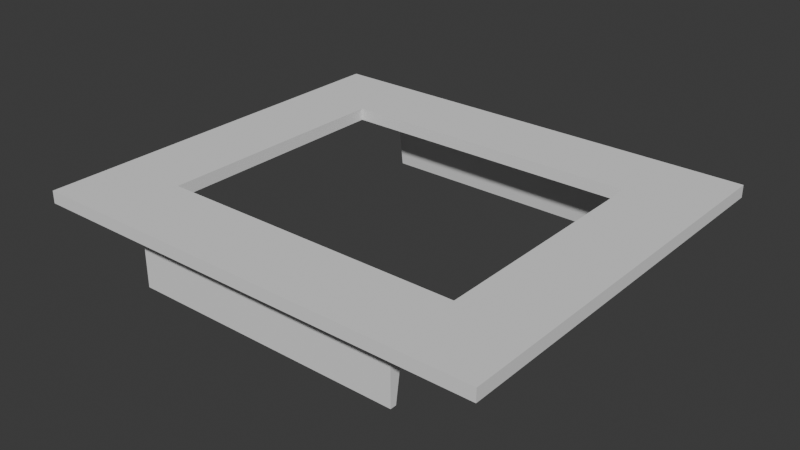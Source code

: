 # Source: door3.blend  (saved by Blender 4.4.32; exported with 4.5.12 LTS)
import bpy
from mathutils import Matrix  # noqa: F401  (used for matrix-valued properties, if any)

bpy.ops.wm.read_factory_settings(use_empty=True)
scene = bpy.context.scene
scene.name = 'Scene'

# ---- collections
col_collection = bpy.data.collections.new('Collection'); scene.collection.children.link(col_collection)

# ---- world
world_world = bpy.data.worlds.new('World'); scene.world = world_world
world_world.use_nodes = True; world_world.node_tree.nodes.clear()
_N = world_world.node_tree.nodes; _L = world_world.node_tree.links
n0 = _N.new('ShaderNodeOutputWorld'); n0.name = 'World Output'; n0.location = (300, 300)
n1 = _N.new('ShaderNodeBackground'); n1.name = 'Background'; n1.location = (10, 300)
n1.inputs[0].default_value = (0.05088, 0.05088, 0.05088, 1.0)
_L.new(n1.outputs[0], n0.inputs[0])
n0.is_active_output = True
world_world.color = (0.05088, 0.05088, 0.05088)
world_world.sun_shadow_jitter_overblur = 0.0

# ---- meshes
me_plane = bpy.data.meshes.new('Plane')
me_plane.from_pydata([(0.0, 130.0, 0.0), (150.0, 130.0, 0.0), (0.0, 0.0, 0.0), (150.0, 0.0, 0.0), (150.0, 130.0, 0.0), (25.0, 25.0, 0.0), (25.0, 105.0, 0.0), (125.0, 105.0, 0.0), (125.0, 25.0, 0.0), (0.0, 0.0, 0.0), (25.0, 25.0, 0.0), (25.0, 105.0, 0.0), (125.0, 105.0, 0.0), (125.0, 25.0, 0.0), (0.0, 0.0, 0.0), (0.0, 130.0, 0.0), (150.0, 130.0, 0.0), (150.0, 0.0, 0.0), (0.0, 0.0, 0.0), (25.0, 25.0, 4.0), (25.0, 105.0, 4.0), (125.0, 105.0, 4.0), (125.0, 25.0, 4.0), (0.0, 0.0, 4.0), (0.0, 130.0, 4.0), (150.0, 130.0, 4.0), (150.0, 0.0, 4.0), (0.0, 0.0, 2.0)], [], [(6, 0, 2, 5), (7, 1, 0, 6), (8, 3, 1, 7), (5, 2, 3, 8), (14, 18, 27, 23), (15, 16, 25, 24), (12, 11, 20, 21), (14, 15, 24, 23), (6, 5, 10, 11), (3, 2, 14, 17), (2, 0, 15, 14), (7, 6, 11, 12), (0, 1, 16, 15), (2, 9, 18, 14), (8, 7, 12, 13), (1, 3, 17, 16), (5, 8, 13, 10), (20, 19, 23, 24), (21, 20, 24, 25), (22, 21, 25, 26), (19, 22, 26, 23), (13, 12, 21, 22), (16, 17, 26, 25), (10, 13, 22, 19), (11, 10, 19, 20), (17, 14, 23, 26)])
_uv = me_plane.uv_layers.new(name='UVMap')
_uv.uv.foreach_set('vector', [0.08389, 0.0968, 0.0, 0.0, 0.0, 1.0, 0.08389, 0.9032, 0.9161, 0.0968, 1.0, 0.0, 0.0, 0.0, 0.08389, 0.0968, 0.9161, 0.9032, 1.0, 1.0, 1.0, 0.0, 0.9161, 0.0968, 0.08389, 0.9032, 0.0, 1.0, 1.0, 1.0, 0.9161, 0.9032, 0.0, 0.0, 0.0, 0.0, 0.0, 0.0, 0.0, 0.0, 0.0, 0.0, 1.0, 0.0, 1.0, 0.0, 0.0, 0.0, 0.9161, 0.0968, 0.08389, 0.0968, 0.08389, 0.0968, 0.9161, 0.0968, 0.0, 1.0, 0.0, 0.0, 0.0, 0.0, 0.0, 1.0, 0.08389, 0.0968, 0.08389, 0.9032, 0.08389, 0.9032, 0.08389, 0.0968, 1.0, 1.0, 0.0, 1.0, 0.0, 1.0, 1.0, 1.0, 0.0, 1.0, 0.0, 0.0, 0.0, 0.0, 0.0, 1.0, 0.9161, 0.0968, 0.08389, 0.0968, 0.08389, 0.0968, 0.9161, 0.0968, 0.0, 0.0, 1.0, 0.0, 1.0, 0.0, 0.0, 0.0, 0.0, 0.0, 0.0, 0.0, 0.0, 0.0, 0.0, 0.0, 0.9161, 0.9032, 0.9161, 0.0968, 0.9161, 0.0968, 0.9161, 0.9032, 1.0, 0.0, 1.0, 1.0, 1.0, 1.0, 1.0, 0.0, 0.08389, 0.9032, 0.9161, 0.9032, 0.9161, 0.9032, 0.08389, 0.9032, 0.08389, 0.0968, 0.08389, 0.9032, 0.0, 1.0, 0.0, 0.0, 0.9161, 0.0968, 0.08389, 0.0968, 0.0, 0.0, 1.0, 0.0, 0.9161, 0.9032, 0.9161, 0.0968, 1.0, 0.0, 1.0, 1.0, 0.08389, 0.9032, 0.9161, 0.9032, 1.0, 1.0, 0.0, 1.0, 0.9161, 0.9032, 0.9161, 0.0968, 0.9161, 0.0968, 0.9161, 0.9032, 1.0, 0.0, 1.0, 1.0, 1.0, 1.0, 1.0, 0.0, 0.08389, 0.9032, 0.9161, 0.9032, 0.9161, 0.9032, 0.08389, 0.9032, 0.08389, 0.0968, 0.08389, 0.9032, 0.08389, 0.9032, 0.08389, 0.0968, 1.0, 1.0, 0.0, 1.0, 0.0, 1.0, 1.0, 1.0])
me_plane.update()
me_plane_003 = bpy.data.meshes.new('Plane.003')
me_plane_003.from_pydata([(19.6, -21.79, 0.0), (-70.4, -21.79, 0.0), (20.1, -26.79, 0.0), (-69.9, -26.79, 0.0), (19.6, -23.79, -20.0), (19.6, -21.79, -20.0), (-70.4, -21.79, -20.0), (-70.4, -23.79, -20.0)], [], [(0, 2, 3, 1), (5, 6, 7, 4), (3, 2, 4, 7), (0, 1, 6, 5), (1, 3, 7, 6), (2, 0, 5, 4)])
_uv = me_plane_003.uv_layers.new(name='UVMap')
_uv.uv.foreach_set('vector', [0.0, 0.0, 0.0, 1.0, 1.0, 1.0, 1.0, 0.0, 0.0, 0.0, 1.0, 0.0, 1.0, 1.0, 0.0, 1.0, 1.0, 1.0, 0.0, 1.0, 0.0, 1.0, 1.0, 1.0, 0.0, 0.0, 1.0, 0.0, 1.0, 0.0, 0.0, 0.0, 1.0, 0.0, 1.0, 1.0, 1.0, 1.0, 1.0, 0.0, 0.0, 1.0, 0.0, 0.0, 0.0, 0.0, 0.0, 1.0])
me_plane_003.update()
me_plane_002 = bpy.data.meshes.new('Plane.002')
me_plane_002.from_pydata([(19.6, -22.37, 0.0), (-70.4, -22.37, 0.0), (19.6, -27.37, 0.0), (-70.4, -27.37, 0.0), (19.6, -27.37, -20.0), (19.6, -25.37, -20.0), (-70.4, -25.37, -20.0), (-70.4, -27.37, -20.0)], [], [(0, 2, 3, 1), (5, 6, 7, 4), (1, 3, 7, 6), (2, 0, 5, 4), (3, 2, 4, 7), (0, 1, 6, 5)])
_uv = me_plane_002.uv_layers.new(name='UVMap')
_uv.uv.foreach_set('vector', [0.0, 0.0, 0.0, 1.0, 1.0, 1.0, 1.0, 0.0, 0.0, 0.0, 1.0, 0.0, 1.0, 1.0, 0.0, 1.0, 1.0, 0.0, 1.0, 1.0, 1.0, 1.0, 1.0, 0.0, 0.0, 1.0, 0.0, 0.0, 0.0, 0.0, 0.0, 1.0, 1.0, 1.0, 0.0, 1.0, 0.0, 1.0, 1.0, 1.0, 0.0, 0.0, 1.0, 0.0, 1.0, 0.0, 0.0, 0.0])
me_plane_002.update()

# ---- objects
ob_plane = bpy.data.objects.new('Plane', me_plane)
ob_top_lock = bpy.data.objects.new('top lock', me_plane_003)
ob_bottom_lock = bpy.data.objects.new('bottom lock', me_plane_002)

# ---- transforms, parenting, visibility, modifiers, constraints
ob_plane.location = (0.0, 0.0, 0.0)
ob_top_lock.location = (100.4, 144.3, -5.96e-05)
ob_bottom_lock.location = (100.4, 34.87, -5.96e-05)

# ---- collection membership
col_collection.objects.link(ob_plane)
col_collection.objects.link(ob_top_lock)
col_collection.objects.link(ob_bottom_lock)

# ---- scene / render settings (as saved in the file)
scene.frame_start = 1; scene.frame_end = 250; scene.frame_set(1)
scene.render.engine = 'BLENDER_EEVEE_NEXT'
scene.unit_settings.scale_length = 0.001
bpy.context.view_layer.update()

# ---- added for rendering (the .blend has no active camera and no usable light): camera, sun
cam_auto = bpy.data.cameras.new('AutoCamera')
cam_auto.lens = 50.0
cam_auto.sensor_width = 36.0
cam_auto.clip_end = 3246.55
ob_auto_camera = bpy.data.objects.new('AutoCamera', cam_auto)
scene.collection.objects.link(ob_auto_camera)
ob_auto_camera.location = (259.989, -156.987, 139.992)
ob_auto_camera.rotation_euler = (1.09748, -7.21219e-08, 0.694738)
scene.camera = ob_auto_camera
light_auto_sun = bpy.data.lights.new('AutoSun', 'SUN')
light_auto_sun.energy = 3.0
light_auto_sun.angle = 0.0523599
ob_auto_sun = bpy.data.objects.new('AutoSun', light_auto_sun)
scene.collection.objects.link(ob_auto_sun)
ob_auto_sun.rotation_euler = (0.872665, 0.174533, 0.523599)
bpy.context.view_layer.update()
